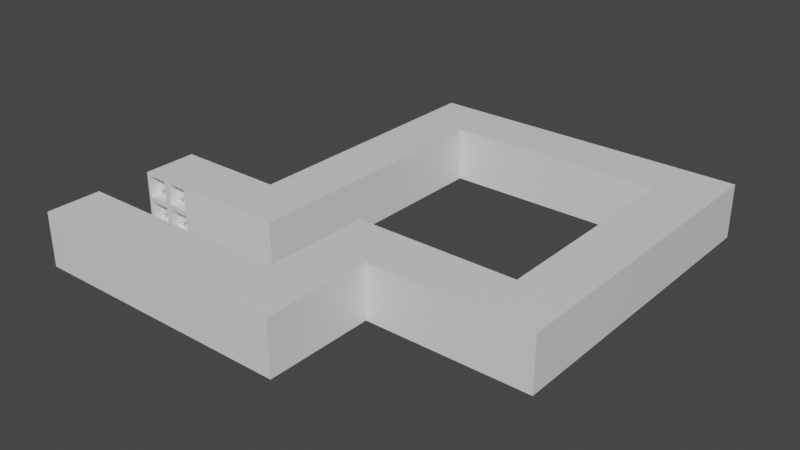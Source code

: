 # Source: Level2.blend  (saved by Blender 2.82.7; exported with 4.5.12 LTS)
import bpy
from mathutils import Matrix  # noqa: F401  (used for matrix-valued properties, if any)

bpy.ops.wm.read_factory_settings(use_empty=True)
scene = bpy.context.scene
scene.name = 'Scene'

# ---- collections
col_collection = bpy.data.collections.new('Collection'); scene.collection.children.link(col_collection)

# ---- materials (node trees are filled in below, after node groups)
mat_material_002 = bpy.data.materials.new('Material.002')
mat_material_002.alpha_threshold = 0.0
mat_material_002.use_transparent_shadow = False
mat_material_002.line_color = (0.0, 0.0, 0.0, 1.0)
mat_material = bpy.data.materials.new('Material')
mat_material.alpha_threshold = 0.0
mat_material.use_transparent_shadow = False
mat_material.line_color = (0.0, 0.0, 0.0, 1.0)

# ---- material node trees
mat_material_002.use_nodes = True; mat_material_002.node_tree.nodes.clear()
_N = mat_material_002.node_tree.nodes; _L = mat_material_002.node_tree.links
n0 = _N.new('ShaderNodeOutputMaterial'); n0.name = 'Material Output'; n0.location = (300, 300)
n1 = _N.new('ShaderNodeBsdfPrincipled'); n1.name = 'Principled BSDF'; n1.location = (10, 300)
n1.distribution = 'GGX'
n1.subsurface_method = 'BURLEY'
n1.inputs[2].default_value = 0.4
n1.inputs[3].default_value = 1.45
n1.inputs[27].default_value = (0.0, 0.0, 0.0, 1.0)
n1.inputs[28].default_value = 1.0
_L.new(n1.outputs[0], n0.inputs[0])
n0.is_active_output = True
mat_material.use_nodes = True; mat_material.node_tree.nodes.clear()
_N = mat_material.node_tree.nodes; _L = mat_material.node_tree.links
n0 = _N.new('ShaderNodeOutputMaterial'); n0.name = 'Material Output'; n0.location = (300, 300)
n1 = _N.new('ShaderNodeBsdfPrincipled'); n1.name = 'Principled BSDF'; n1.location = (10, 300)
n1.distribution = 'GGX'
n1.subsurface_method = 'BURLEY'
n1.inputs[2].default_value = 0.4
n1.inputs[3].default_value = 1.45
n1.inputs[27].default_value = (0.0, 0.0, 0.0, 1.0)
n1.inputs[28].default_value = 1.0
_L.new(n1.outputs[0], n0.inputs[0])
n0.is_active_output = True

# ---- world
world_world = bpy.data.worlds.new('World'); scene.world = world_world
world_world.use_nodes = True; world_world.node_tree.nodes.clear()
_N = world_world.node_tree.nodes; _L = world_world.node_tree.links
n0 = _N.new('ShaderNodeOutputWorld'); n0.name = 'World Output'; n0.location = (300, 300)
n1 = _N.new('ShaderNodeBackground'); n1.name = 'Background'; n1.location = (10, 300)
n1.inputs[0].default_value = (0.05088, 0.05088, 0.05088, 1.0)
_L.new(n1.outputs[0], n0.inputs[0])
n0.is_active_output = True
world_world.color = (0.05088, 0.05088, 0.05088)
world_world.use_sun_shadow = False
world_world.sun_shadow_jitter_overblur = 0.0

# ---- meshes
me_cone_003 = bpy.data.meshes.new('Cone.003')
me_cone_003.from_pydata([(-0.1414, 0.1414, -0.5), (0.1414, 0.1414, -0.5), (0.1414, -0.1414, -0.5), (-0.1414, -0.1414, -0.5), (0.0, 0.0, 0.5), (0.3586, 0.6414, -0.5), (0.6414, 0.6414, -0.5), (0.6414, 0.3586, -0.5), (0.3586, 0.3586, -0.5), (0.5, 0.5, 0.5), (0.3586, 0.1414, -0.5), (0.6414, 0.1414, -0.5), (0.6414, -0.1414, -0.5), (0.3586, -0.1414, -0.5), (0.5, 0.0, 0.5), (-0.1414, 0.6414, -0.5), (0.1414, 0.6414, -0.5), (0.1414, 0.3586, -0.5), (-0.1414, 0.3586, -0.5), (0.0, 0.5, 0.5)], [], [(0, 4, 1), (1, 4, 2), (2, 4, 3), (3, 4, 0), (0, 1, 2, 3), (5, 9, 6), (6, 9, 7), (7, 9, 8), (8, 9, 5), (5, 6, 7, 8), (10, 14, 11), (11, 14, 12), (12, 14, 13), (13, 14, 10), (10, 11, 12, 13), (15, 19, 16), (16, 19, 17), (17, 19, 18), (18, 19, 15), (15, 16, 17, 18)])
_uv = me_cone_003.uv_layers.new(name='UVMap')
_uv.uv.foreach_set('vector', [0.25, 0.49, 0.25, 0.25, 0.49, 0.25, 0.49, 0.25, 0.25, 0.25, 0.25, 0.01, 0.25, 0.01, 0.25, 0.25, 0.01, 0.25, 0.01, 0.25, 0.25, 0.25, 0.25, 0.49, 0.75, 0.49, 0.99, 0.25, 0.75, 0.01, 0.51, 0.25, 0.25, 0.49, 0.25, 0.25, 0.49, 0.25, 0.49, 0.25, 0.25, 0.25, 0.25, 0.01, 0.25, 0.01, 0.25, 0.25, 0.01, 0.25, 0.01, 0.25, 0.25, 0.25, 0.25, 0.49, 0.75, 0.49, 0.99, 0.25, 0.75, 0.01, 0.51, 0.25, 0.25, 0.49, 0.25, 0.25, 0.49, 0.25, 0.49, 0.25, 0.25, 0.25, 0.25, 0.01, 0.25, 0.01, 0.25, 0.25, 0.01, 0.25, 0.01, 0.25, 0.25, 0.25, 0.25, 0.49, 0.75, 0.49, 0.99, 0.25, 0.75, 0.01, 0.51, 0.25, 0.25, 0.49, 0.25, 0.25, 0.49, 0.25, 0.49, 0.25, 0.25, 0.25, 0.25, 0.01, 0.25, 0.01, 0.25, 0.25, 0.01, 0.25, 0.01, 0.25, 0.25, 0.25, 0.25, 0.49, 0.75, 0.49, 0.99, 0.25, 0.75, 0.01, 0.51, 0.25])
me_cone_003.use_remesh_fix_poles = True
me_cone_003.use_remesh_preserve_attributes = False
me_cone_003.use_mirror_vertex_groups = False
me_cone_003.update()
me_cube_003 = bpy.data.meshes.new('Cube.003')
me_cube_003.from_pydata([(0.4293, 0.4293, 0.07531), (0.4293, -0.4293, 0.07531), (-0.4293, 0.4293, 0.07531), (-0.4293, -0.4293, 0.07531), (-0.07071, -0.4293, 0.07531), (0.07071, 0.4293, 0.07531), (0.4293, -0.07071, 0.07531), (-0.4293, -0.07071, 0.07531), (0.0, 0.0, 0.0), (-0.07071, -0.07071, 0.07531), (0.07071, -0.4293, 0.07531), (-0.5, -0.5, 0.25), (0.07071, -0.07071, 0.07531), (-0.4293, 0.07071, 0.07531), (0.4293, 0.07071, 0.07531), (0.5, -0.5, 0.25), (0.0, -0.5, 0.25), (0.07071, 0.07071, 0.07531), (-0.07071, 0.4293, 0.07531), (0.5, 0.5, 0.25), (0.5, 0.0, 0.25), (-0.07071, 0.07071, 0.07531), (-0.5, 0.0, 0.25), (-0.5, 0.5, 0.25), (0.0, 0.5, 0.25), (0.0, 0.0, 0.25), (-0.05, -0.45, 0.25), (-0.45, -0.45, 0.25), (-0.05, -0.05, 0.25), (-0.45, -0.05, 0.25), (0.45, -0.05, 0.25), (0.45, -0.45, 0.25), (0.05, -0.45, 0.25), (0.05, -0.05, 0.25), (0.05, 0.45, 0.25), (0.45, 0.45, 0.25), (0.45, 0.05, 0.25), (0.05, 0.05, 0.25), (-0.45, 0.05, 0.25), (-0.45, 0.45, 0.25), (-0.05, 0.45, 0.25), (-0.05, 0.05, 0.25), (1.5, 0.5, 2.25), (1.5, -0.5, 2.25), (1.5, 0.5, 1.25), (1.5, -0.5, 1.25), (2.5, 0.5, 2.25), (2.5, -0.5, 2.25), (2.5, 0.5, 1.25), (2.5, -0.5, 1.25), (0.5, 0.5, 2.25), (0.5, -0.5, 2.25), (0.5, 0.5, 1.25), (0.5, -0.5, 1.25), (-0.5, 0.5, 2.25), (-0.5, -0.5, 2.25), (-0.5, 0.5, 1.25), (-0.5, -0.5, 1.25), (0.5, 0.5, 3.25), (0.5, -0.5, 3.25), (-0.5, 0.5, 3.25), (-0.5, -0.5, 3.25), (0.5, 0.5, 4.25), (0.5, -0.5, 4.25), (-0.5, 0.5, 4.25), (-0.5, -0.5, 4.25), (0.5, 0.5, 5.25), (0.5, -0.5, 5.25), (-0.5, 0.5, 5.25), (-0.5, -0.5, 5.25), (0.5, 0.5, 6.25), (0.5, -0.5, 6.25), (-0.5, 0.5, 6.25), (-0.5, -0.5, 6.25), (0.5, 0.5, 7.25), (0.5, -0.5, 7.25), (-0.5, 0.5, 7.25), (-0.5, -0.5, 7.25), (-1.5, 0.5, 6.25), (-1.5, -0.5, 6.25), (-1.5, 0.5, 7.25), (-1.5, -0.5, 7.25), (-2.5, 0.5, 6.25), (-2.5, -0.5, 6.25), (-2.5, 0.5, 7.25), (-2.5, -0.5, 7.25), (-3.5, 0.5, 6.25), (-3.5, -0.5, 6.25), (-3.5, 0.5, 7.25), (-3.5, -0.5, 7.25), (-4.5, 0.5, 6.25), (-4.5, -0.5, 6.25), (-4.5, 0.5, 7.25), (-4.5, -0.5, 7.25), (-5.5, 0.5, 6.25), (-5.5, -0.5, 6.25), (-5.5, 0.5, 7.25), (-5.5, -0.5, 7.25), (-4.5, 0.5, 5.25), (-4.5, -0.5, 5.25), (-5.5, 0.5, 5.25), (-5.5, -0.5, 5.25), (-4.5, 0.5, 4.25), (-4.5, -0.5, 4.25), (-5.5, 0.5, 4.25), (-5.5, -0.5, 4.25), (-4.5, 0.5, 3.25), (-4.5, -0.5, 3.25), (-5.5, 0.5, 3.25), (-5.5, -0.5, 3.25), (-4.5, 0.5, 2.25), (-4.5, -0.5, 2.25), (-5.5, 0.5, 2.25), (-5.5, -0.5, 2.25), (-4.5, 0.5, 1.25), (-4.5, -0.5, 1.25), (-5.5, 0.5, 1.25), (-5.5, -0.5, 1.25), (-3.5, 0.5, 2.25), (-3.5, -0.5, 2.25), (-3.5, 0.5, 1.25), (-3.5, -0.5, 1.25), (-2.5, 0.5, 2.25), (-2.5, -0.5, 2.25), (-2.5, 0.5, 1.25), (-2.5, -0.5, 1.25), (-1.5, 0.5, 2.25), (-1.5, -0.5, 2.25), (-1.5, 0.5, 1.25), (-1.5, -0.5, 1.25), (-2.5, 0.5, 0.25), (-2.5, -0.5, 0.25), (-1.5, 0.5, 0.25), (-1.5, -0.5, 0.25), (-2.5, 0.5, -0.75), (-2.5, -0.5, -0.75), (-1.5, 0.5, -0.75), (-1.5, -0.5, -0.75), (-0.5, 0.5, 0.25), (-0.5, -0.5, 0.25), (-0.5, 0.5, -0.75), (-0.5, -0.5, -0.75), (0.5, 0.5, 0.25), (0.5, -0.5, 0.25), (0.5, 0.5, -0.75), (0.5, -0.5, -0.75), (1.5, 0.5, 0.25), (1.5, -0.5, 0.25), (1.5, 0.5, -0.75), (1.5, -0.5, -0.75), (2.5, 0.5, 0.25), (2.5, -0.5, 0.25), (2.5, 0.5, -0.75), (2.5, -0.5, -0.75), (1.571, 0.4293, 1.425), (1.571, -0.4293, 1.425), (2.429, 0.4293, 1.425), (2.429, -0.4293, 1.425), (2.071, -0.4293, 1.425), (1.929, 0.4293, 1.425), (1.571, -0.07071, 1.425), (2.429, -0.07071, 1.425), (2.0, 6.557e-08, 1.5), (2.071, -0.07071, 1.425), (1.929, -0.4293, 1.425), (2.5, -0.5, 1.25), (1.929, -0.07071, 1.425), (2.429, 0.07071, 1.425), (1.571, 0.07071, 1.425), (1.5, -0.5, 1.25), (2.0, -0.5, 1.25), (1.929, 0.07071, 1.425), (2.071, 0.4293, 1.425), (1.5, 0.5, 1.25), (1.5, 4.371e-08, 1.25), (2.071, 0.07071, 1.425), (2.5, 4.371e-08, 1.25), (2.5, 0.5, 1.25), (2.0, 0.5, 1.25), (2.0, 4.371e-08, 1.25), (2.05, -0.45, 1.25), (2.45, -0.45, 1.25), (2.05, -0.05, 1.25), (2.45, -0.05, 1.25), (1.55, -0.05, 1.25), (1.55, -0.45, 1.25), (1.95, -0.45, 1.25), (1.95, -0.05, 1.25), (1.95, 0.45, 1.25), (1.55, 0.45, 1.25), (1.55, 0.05, 1.25), (1.95, 0.05, 1.25), (2.45, 0.05, 1.25), (2.45, 0.45, 1.25), (2.05, 0.45, 1.25), (2.05, 0.05, 1.25), (-1.675, 0.4293, 0.3207), (-1.675, -0.4293, 0.3207), (-1.675, 0.4293, 1.179), (-1.675, -0.4293, 1.179), (-1.675, -0.4293, 0.8207), (-1.675, 0.4293, 0.6793), (-1.675, -0.07071, 0.3207), (-1.675, -0.07071, 1.179), (-1.75, 3.278e-08, 0.75), (-1.675, -0.07071, 0.8207), (-1.675, -0.4293, 0.6793), (-1.5, -0.5, 1.25), (-1.675, -0.07071, 0.6793), (-1.675, 0.07071, 1.179), (-1.675, 0.07071, 0.3207), (-1.5, -0.5, 0.25), (-1.5, -0.5, 0.75), (-1.675, 0.07071, 0.6793), (-1.675, 0.4293, 0.8207), (-1.5, 0.5, 0.25), (-1.5, -7.105e-15, 0.25), (-1.675, 0.07071, 0.8207), (-1.5, 4.371e-08, 1.25), (-1.5, 0.5, 1.25), (-1.5, 0.5, 0.75), (-1.5, 2.186e-08, 0.75), (-1.5, -0.45, 0.8), (-1.5, -0.45, 1.2), (-1.5, -0.05, 0.8), (-1.5, -0.05, 1.2), (-1.5, -0.05, 0.3), (-1.5, -0.45, 0.3), (-1.5, -0.45, 0.7), (-1.5, -0.05, 0.7), (-1.5, 0.45, 0.7), (-1.5, 0.45, 0.3), (-1.5, 0.05, 0.3), (-1.5, 0.05, 0.7), (-1.5, 0.05, 1.2), (-1.5, 0.45, 1.2), (-1.5, 0.45, 0.8), (-1.5, 0.05, 0.8)], [], [(9, 7, 3, 4), (6, 12, 10, 1), (0, 5, 17, 14), (18, 2, 13, 21), (26, 27, 11, 16), (28, 26, 16, 25), (27, 29, 22, 11), (29, 28, 25, 22), (30, 31, 15, 20), (31, 32, 16, 15), (32, 33, 25, 16), (33, 30, 20, 25), (34, 35, 19, 24), (35, 36, 20, 19), (37, 34, 24, 25), (36, 37, 25, 20), (38, 39, 23, 22), (39, 40, 24, 23), (40, 41, 25, 24), (41, 38, 22, 25), (4, 3, 27, 26), (9, 4, 26, 28), (3, 7, 29, 27), (7, 9, 28, 29), (6, 1, 31, 30), (1, 10, 32, 31), (10, 12, 33, 32), (12, 6, 30, 33), (5, 0, 35, 34), (0, 14, 36, 35), (17, 5, 34, 37), (14, 17, 37, 36), (13, 2, 39, 38), (2, 18, 40, 39), (18, 21, 41, 40), (21, 13, 38, 41), (42, 46, 48, 44), (49, 48, 46, 47), (47, 43, 45, 49), (44, 45, 53, 52), (47, 46, 42, 43), (51, 50, 58, 59), (43, 42, 50, 51), (45, 43, 51, 53), (42, 44, 52, 50), (55, 54, 56, 57), (53, 51, 55, 57), (52, 53, 57, 56), (50, 52, 56, 54), (58, 60, 64, 62), (50, 54, 60, 58), (54, 55, 61, 60), (55, 51, 59, 61), (65, 63, 67, 69), (59, 58, 62, 63), (61, 59, 63, 65), (60, 61, 65, 64), (66, 68, 72, 70), (64, 65, 69, 68), (62, 64, 68, 66), (63, 62, 66, 67), (73, 71, 75, 77), (67, 66, 70, 71), (69, 67, 71, 73), (68, 69, 73, 72), (75, 74, 76, 77), (77, 76, 80, 81), (70, 72, 76, 74), (71, 70, 74, 75), (79, 81, 85, 83), (76, 72, 78, 80), (72, 73, 79, 78), (73, 77, 81, 79), (84, 82, 86, 88), (78, 79, 83, 82), (80, 78, 82, 84), (81, 80, 84, 85), (87, 89, 93, 91), (85, 84, 88, 89), (83, 85, 89, 87), (82, 83, 87, 86), (91, 93, 97, 95), (86, 87, 91, 90), (88, 86, 90, 92), (89, 88, 92, 93), (94, 95, 97, 96), (91, 95, 101, 99), (92, 90, 94, 96), (93, 92, 96, 97), (99, 101, 105, 103), (90, 91, 99, 98), (94, 90, 98, 100), (95, 94, 100, 101), (102, 103, 107, 106), (98, 99, 103, 102), (100, 98, 102, 104), (101, 100, 104, 105), (108, 106, 110, 112), (104, 102, 106, 108), (105, 104, 108, 109), (103, 105, 109, 107), (111, 113, 117, 115), (109, 108, 112, 113), (107, 109, 113, 111), (106, 107, 111, 110), (114, 115, 117, 116), (111, 115, 121, 119), (112, 110, 114, 116), (113, 112, 116, 117), (121, 120, 124, 125), (110, 111, 119, 118), (114, 110, 118, 120), (115, 114, 120, 121), (123, 125, 129, 127), (119, 121, 125, 123), (118, 119, 123, 122), (120, 118, 122, 124), (126, 127, 129, 128), (122, 123, 127, 126), (124, 122, 126, 128), (124, 128, 132, 130), (133, 131, 135, 137), (125, 124, 130, 131), (129, 125, 131, 133), (135, 134, 136, 137), (131, 130, 134, 135), (130, 132, 136, 134), (136, 132, 138, 140), (140, 138, 142, 144), (133, 137, 141, 139), (137, 136, 140, 141), (132, 133, 139, 138), (143, 145, 149, 147), (141, 140, 144, 145), (139, 141, 145, 143), (146, 147, 151, 150), (142, 143, 147, 146), (144, 142, 146, 148), (145, 144, 148, 149), (150, 151, 153, 152), (148, 146, 150, 152), (149, 148, 152, 153), (147, 149, 153, 151), (163, 161, 157, 158), (160, 166, 164, 155), (154, 159, 171, 168), (172, 156, 167, 175), (180, 181, 165, 170), (182, 180, 170, 179), (181, 183, 176, 165), (183, 182, 179, 176), (184, 185, 169, 174), (185, 186, 170, 169), (186, 187, 179, 170), (187, 184, 174, 179), (188, 189, 173, 178), (189, 190, 174, 173), (191, 188, 178, 179), (190, 191, 179, 174), (192, 193, 177, 176), (193, 194, 178, 177), (194, 195, 179, 178), (195, 192, 176, 179), (158, 157, 181, 180), (163, 158, 180, 182), (157, 161, 183, 181), (161, 163, 182, 183), (160, 155, 185, 184), (155, 164, 186, 185), (164, 166, 187, 186), (166, 160, 184, 187), (159, 154, 189, 188), (154, 168, 190, 189), (171, 159, 188, 191), (168, 171, 191, 190), (167, 156, 193, 192), (156, 172, 194, 193), (172, 175, 195, 194), (175, 167, 192, 195), (205, 203, 199, 200), (202, 208, 206, 197), (196, 201, 213, 210), (214, 198, 209, 217), (222, 223, 207, 212), (224, 222, 212, 221), (223, 225, 218, 207), (225, 224, 221, 218), (226, 227, 211, 216), (227, 228, 212, 211), (228, 229, 221, 212), (229, 226, 216, 221), (230, 231, 215, 220), (231, 232, 216, 215), (233, 230, 220, 221), (232, 233, 221, 216), (234, 235, 219, 218), (235, 236, 220, 219), (236, 237, 221, 220), (237, 234, 218, 221), (200, 199, 223, 222), (205, 200, 222, 224), (199, 203, 225, 223), (203, 205, 224, 225), (202, 197, 227, 226), (197, 206, 228, 227), (206, 208, 229, 228), (208, 202, 226, 229), (201, 196, 231, 230), (196, 210, 232, 231), (213, 201, 230, 233), (210, 213, 233, 232), (209, 198, 235, 234), (198, 214, 236, 235), (214, 217, 237, 236), (217, 209, 234, 237)])
me_cube_003.polygons.foreach_set('material_index', [0, 0, 0, 0, 0, 0, 0, 0, 0, 0, 0, 0, 0, 0, 0, 0, 0, 0, 0, 0, 0, 0, 0, 0, 0, 0, 0, 0, 0, 0, 0, 0, 0, 0, 0, 0, 1, 1, 1, 1, 1, 1, 1, 1, 1, 1, 1, 1, 1, 1, 1, 1, 1, 1, 1, 1, 1, 1, 1, 1, 1, 1, 1, 1, 1, 1, 1, 1, 1, 1, 1, 1, 1, 1, 1, 1, 1, 1, 1, 1, 1, 1, 1, 1, 1, 1, 1, 1, 1, 1, 1, 1, 1, 1, 1, 1, 1, 1, 1, 1, 1, 1, 1, 1, 1, 1, 1, 1, 1, 1, 1, 1, 1, 1, 1, 1, 1, 1, 1, 1, 1, 1, 1, 1, 1, 1, 1, 1, 1, 1, 1, 1, 1, 1, 1, 1, 1, 1, 1, 1, 1, 1, 1, 0, 0, 0, 0, 0, 0, 0, 0, 0, 0, 0, 0, 0, 0, 0, 0, 0, 0, 0, 0, 0, 0, 0, 0, 0, 0, 0, 0, 0, 0, 0, 0, 0, 0, 0, 0, 0, 0, 0, 0, 0, 0, 0, 0, 0, 0, 0, 0, 0, 0, 0, 0, 0, 0, 0, 0, 0, 0, 0, 0, 0, 0, 0, 0, 0, 0, 0, 0, 0, 0, 0, 0])
_uv = me_cube_003.uv_layers.new(name='UVMap')
_uv.uv.foreach_set('vector', [0.7677, 0.6427, 0.8573, 0.6427, 0.8573, 0.7323, 0.7677, 0.7323, 0.6427, 0.6427, 0.7323, 0.6427, 0.7323, 0.7323, 0.6427, 0.7323, 0.6427, 0.5177, 0.7323, 0.5177, 0.7323, 0.6073, 0.6427, 0.6073, 0.7677, 0.5177, 0.8573, 0.5177, 0.8573, 0.6073, 0.7677, 0.6073, 0.7625, 0.7375, 0.8625, 0.7375, 0.875, 0.75, 0.75, 0.75, 0.7625, 0.6375, 0.7625, 0.7375, 0.75, 0.75, 0.75, 0.625, 0.8625, 0.7375, 0.8625, 0.6375, 0.875, 0.625, 0.875, 0.75, 0.8625, 0.6375, 0.7625, 0.6375, 0.75, 0.625, 0.875, 0.625, 0.6375, 0.6375, 0.6375, 0.7375, 0.625, 0.75, 0.625, 0.625, 0.6375, 0.7375, 0.7375, 0.7375, 0.75, 0.75, 0.625, 0.75, 0.7375, 0.7375, 0.7375, 0.6375, 0.75, 0.625, 0.75, 0.75, 0.7375, 0.6375, 0.6375, 0.6375, 0.625, 0.625, 0.75, 0.625, 0.7375, 0.5125, 0.6375, 0.5125, 0.625, 0.5, 0.75, 0.5, 0.6375, 0.5125, 0.6375, 0.6125, 0.625, 0.625, 0.625, 0.5, 0.7375, 0.6125, 0.7375, 0.5125, 0.75, 0.5, 0.75, 0.625, 0.6375, 0.6125, 0.7375, 0.6125, 0.75, 0.625, 0.625, 0.625, 0.8625, 0.6125, 0.8625, 0.5125, 0.875, 0.5, 0.875, 0.625, 0.8625, 0.5125, 0.7625, 0.5125, 0.75, 0.5, 0.875, 0.5, 0.7625, 0.5125, 0.7625, 0.6125, 0.75, 0.625, 0.75, 0.5, 0.7625, 0.6125, 0.8625, 0.6125, 0.875, 0.625, 0.75, 0.625, 0.7677, 0.7323, 0.8573, 0.7323, 0.8625, 0.7375, 0.7625, 0.7375, 0.7677, 0.6427, 0.7677, 0.7323, 0.7625, 0.7375, 0.7625, 0.6375, 0.8573, 0.7323, 0.8573, 0.6427, 0.8625, 0.6375, 0.8625, 0.7375, 0.8573, 0.6427, 0.7677, 0.6427, 0.7625, 0.6375, 0.8625, 0.6375, 0.6427, 0.6427, 0.6427, 0.7323, 0.6375, 0.7375, 0.6375, 0.6375, 0.6427, 0.7323, 0.7323, 0.7323, 0.7375, 0.7375, 0.6375, 0.7375, 0.7323, 0.7323, 0.7323, 0.6427, 0.7375, 0.6375, 0.7375, 0.7375, 0.7323, 0.6427, 0.6427, 0.6427, 0.6375, 0.6375, 0.7375, 0.6375, 0.7323, 0.5177, 0.6427, 0.5177, 0.6375, 0.5125, 0.7375, 0.5125, 0.6427, 0.5177, 0.6427, 0.6073, 0.6375, 0.6125, 0.6375, 0.5125, 0.7323, 0.6073, 0.7323, 0.5177, 0.7375, 0.5125, 0.7375, 0.6125, 0.6427, 0.6073, 0.7323, 0.6073, 0.7375, 0.6125, 0.6375, 0.6125, 0.8573, 0.6073, 0.8573, 0.5177, 0.8625, 0.5125, 0.8625, 0.6125, 0.8573, 0.5177, 0.7677, 0.5177, 0.7625, 0.5125, 0.8625, 0.5125, 0.7677, 0.5177, 0.7677, 0.6073, 0.7625, 0.6125, 0.7625, 0.5125, 0.7677, 0.6073, 0.8573, 0.6073, 0.8625, 0.6125, 0.7625, 0.6125, 0.625, 0.5, 0.875, 0.5, 0.875, 0.75, 0.625, 0.75, 0.375, 0.0, 0.625, 0.0, 0.625, 0.25, 0.375, 0.25, 0.125, 0.5, 0.375, 0.5, 0.375, 0.75, 0.125, 0.75, 0.625, 0.75, 0.375, 0.75, 0.375, 0.75, 0.625, 0.75, 0.375, 0.25, 0.625, 0.25, 0.625, 0.5, 0.375, 0.5, 0.375, 0.5, 0.625, 0.5, 0.625, 0.5, 0.375, 0.5, 0.375, 0.5, 0.625, 0.5, 0.625, 0.5, 0.375, 0.5, 0.375, 0.75, 0.375, 0.5, 0.375, 0.5, 0.375, 0.75, 0.625, 0.5, 0.625, 0.75, 0.625, 0.75, 0.625, 0.5, 0.375, 0.5, 0.625, 0.5, 0.625, 0.75, 0.375, 0.75, 0.375, 0.75, 0.375, 0.5, 0.375, 0.5, 0.375, 0.75, 0.625, 0.75, 0.375, 0.75, 0.375, 0.75, 0.625, 0.75, 0.625, 0.5, 0.625, 0.75, 0.625, 0.75, 0.625, 0.5, 0.625, 0.5, 0.625, 0.5, 0.625, 0.5, 0.625, 0.5, 0.625, 0.5, 0.625, 0.5, 0.625, 0.5, 0.625, 0.5, 0.625, 0.5, 0.375, 0.5, 0.375, 0.5, 0.625, 0.5, 0.375, 0.5, 0.375, 0.5, 0.375, 0.5, 0.375, 0.5, 0.375, 0.5, 0.375, 0.5, 0.375, 0.5, 0.375, 0.5, 0.375, 0.5, 0.625, 0.5, 0.625, 0.5, 0.375, 0.5, 0.375, 0.5, 0.375, 0.5, 0.375, 0.5, 0.375, 0.5, 0.625, 0.5, 0.375, 0.5, 0.375, 0.5, 0.625, 0.5, 0.625, 0.5, 0.625, 0.5, 0.625, 0.5, 0.625, 0.5, 0.625, 0.5, 0.375, 0.5, 0.375, 0.5, 0.625, 0.5, 0.625, 0.5, 0.625, 0.5, 0.625, 0.5, 0.625, 0.5, 0.375, 0.5, 0.625, 0.5, 0.625, 0.5, 0.375, 0.5, 0.375, 0.5, 0.375, 0.5, 0.375, 0.5, 0.375, 0.5, 0.375, 0.5, 0.625, 0.5, 0.625, 0.5, 0.375, 0.5, 0.375, 0.5, 0.375, 0.5, 0.375, 0.5, 0.375, 0.5, 0.625, 0.5, 0.375, 0.5, 0.375, 0.5, 0.625, 0.5, 0.375, 0.5, 0.625, 0.5, 0.625, 0.5, 0.375, 0.5, 0.375, 0.5, 0.625, 0.5, 0.625, 0.5, 0.375, 0.5, 0.625, 0.5, 0.625, 0.5, 0.625, 0.5, 0.625, 0.5, 0.375, 0.5, 0.625, 0.5, 0.625, 0.5, 0.375, 0.5, 0.375, 0.5, 0.375, 0.5, 0.375, 0.5, 0.375, 0.5, 0.625, 0.5, 0.625, 0.5, 0.625, 0.5, 0.625, 0.5, 0.625, 0.5, 0.375, 0.5, 0.375, 0.5, 0.625, 0.5, 0.375, 0.5, 0.375, 0.5, 0.375, 0.5, 0.375, 0.5, 0.625, 0.5, 0.625, 0.5, 0.625, 0.5, 0.625, 0.5, 0.625, 0.5, 0.375, 0.5, 0.375, 0.5, 0.625, 0.5, 0.625, 0.5, 0.625, 0.5, 0.625, 0.5, 0.625, 0.5, 0.375, 0.5, 0.625, 0.5, 0.625, 0.5, 0.375, 0.5, 0.375, 0.5, 0.375, 0.5, 0.375, 0.5, 0.375, 0.5, 0.375, 0.5, 0.625, 0.5, 0.625, 0.5, 0.375, 0.5, 0.375, 0.5, 0.375, 0.5, 0.375, 0.5, 0.375, 0.5, 0.625, 0.5, 0.375, 0.5, 0.375, 0.5, 0.625, 0.5, 0.375, 0.5, 0.375, 0.5, 0.375, 0.5, 0.375, 0.5, 0.625, 0.5, 0.375, 0.5, 0.375, 0.5, 0.625, 0.5, 0.625, 0.5, 0.625, 0.5, 0.625, 0.5, 0.625, 0.5, 0.375, 0.5, 0.625, 0.5, 0.625, 0.5, 0.375, 0.5, 0.625, 0.5, 0.375, 0.5, 0.375, 0.5, 0.625, 0.5, 0.375, 0.5, 0.375, 0.5, 0.375, 0.5, 0.375, 0.5, 0.625, 0.5, 0.625, 0.5, 0.625, 0.5, 0.625, 0.5, 0.375, 0.5, 0.625, 0.5, 0.625, 0.5, 0.375, 0.5, 0.375, 0.5, 0.375, 0.5, 0.375, 0.5, 0.375, 0.5, 0.625, 0.5, 0.375, 0.5, 0.375, 0.5, 0.625, 0.5, 0.625, 0.5, 0.625, 0.5, 0.625, 0.5, 0.625, 0.5, 0.375, 0.5, 0.625, 0.5, 0.625, 0.5, 0.375, 0.5, 0.625, 0.5, 0.375, 0.5, 0.375, 0.5, 0.625, 0.5, 0.625, 0.5, 0.375, 0.5, 0.375, 0.5, 0.625, 0.5, 0.625, 0.5, 0.625, 0.5, 0.625, 0.5, 0.625, 0.5, 0.375, 0.5, 0.625, 0.5, 0.625, 0.5, 0.375, 0.5, 0.625, 0.5, 0.625, 0.5, 0.625, 0.5, 0.625, 0.5, 0.625, 0.5, 0.625, 0.5, 0.625, 0.5, 0.625, 0.5, 0.375, 0.5, 0.625, 0.5, 0.625, 0.5, 0.375, 0.5, 0.375, 0.5, 0.375, 0.5, 0.375, 0.5, 0.375, 0.5, 0.375, 0.5, 0.375, 0.5, 0.375, 0.5, 0.375, 0.5, 0.375, 0.5, 0.625, 0.5, 0.625, 0.5, 0.375, 0.5, 0.375, 0.5, 0.375, 0.5, 0.375, 0.5, 0.375, 0.5, 0.625, 0.5, 0.375, 0.5, 0.375, 0.5, 0.625, 0.5, 0.625, 0.5, 0.375, 0.5, 0.375, 0.5, 0.625, 0.5, 0.375, 0.5, 0.375, 0.5, 0.375, 0.5, 0.375, 0.5, 0.625, 0.5, 0.625, 0.5, 0.625, 0.5, 0.625, 0.5, 0.375, 0.5, 0.625, 0.5, 0.625, 0.5, 0.375, 0.5, 0.375, 0.5, 0.625, 0.5, 0.625, 0.5, 0.375, 0.5, 0.625, 0.5, 0.375, 0.5, 0.375, 0.5, 0.625, 0.5, 0.625, 0.5, 0.625, 0.5, 0.625, 0.5, 0.625, 0.5, 0.375, 0.5, 0.625, 0.5, 0.625, 0.5, 0.375, 0.5, 0.375, 0.5, 0.375, 0.5, 0.375, 0.5, 0.375, 0.5, 0.375, 0.5, 0.375, 0.5, 0.375, 0.5, 0.375, 0.5, 0.625, 0.5, 0.375, 0.5, 0.375, 0.5, 0.625, 0.5, 0.625, 0.5, 0.625, 0.5, 0.625, 0.5, 0.625, 0.5, 0.625, 0.5, 0.375, 0.5, 0.375, 0.5, 0.625, 0.5, 0.625, 0.5, 0.375, 0.5, 0.375, 0.5, 0.625, 0.5, 0.625, 0.5, 0.625, 0.5, 0.625, 0.5, 0.625, 0.5, 0.625, 0.5, 0.625, 0.5, 0.625, 0.5, 0.625, 0.5, 0.375, 0.5, 0.375, 0.5, 0.375, 0.5, 0.375, 0.5, 0.375, 0.5, 0.625, 0.5, 0.625, 0.5, 0.375, 0.5, 0.375, 0.5, 0.375, 0.5, 0.375, 0.5, 0.375, 0.5, 0.375, 0.5, 0.625, 0.5, 0.625, 0.5, 0.375, 0.5, 0.375, 0.5, 0.625, 0.5, 0.625, 0.5, 0.375, 0.5, 0.625, 0.5, 0.625, 0.5, 0.625, 0.5, 0.625, 0.5, 0.625, 0.5, 0.625, 0.5, 0.625, 0.5, 0.625, 0.5, 0.625, 0.5, 0.625, 0.5, 0.625, 0.5, 0.625, 0.5, 0.375, 0.5, 0.375, 0.5, 0.375, 0.5, 0.375, 0.5, 0.375, 0.5, 0.625, 0.5, 0.625, 0.5, 0.375, 0.5, 0.625, 0.5, 0.375, 0.5, 0.375, 0.5, 0.625, 0.5, 0.375, 0.5, 0.375, 0.5, 0.375, 0.5, 0.375, 0.5, 0.375, 0.5, 0.625, 0.5, 0.625, 0.5, 0.375, 0.5, 0.375, 0.5, 0.375, 0.5, 0.375, 0.5, 0.375, 0.5, 0.625, 0.5, 0.375, 0.5, 0.375, 0.5, 0.625, 0.5, 0.625, 0.5, 0.375, 0.5, 0.375, 0.5, 0.625, 0.5, 0.625, 0.5, 0.625, 0.5, 0.625, 0.5, 0.625, 0.5, 0.375, 0.5, 0.625, 0.5, 0.625, 0.5, 0.375, 0.5, 0.625, 0.5, 0.375, 0.5, 0.375, 0.5, 0.625, 0.5, 0.625, 0.5, 0.625, 0.5, 0.625, 0.5, 0.625, 0.5, 0.375, 0.5, 0.625, 0.5, 0.625, 0.5, 0.375, 0.5, 0.375, 0.5, 0.375, 0.5, 0.375, 0.5, 0.375, 0.5, 0.7677, 0.6427, 0.8573, 0.6427, 0.8573, 0.7323, 0.7677, 0.7323, 0.6427, 0.6427, 0.7323, 0.6427, 0.7323, 0.7323, 0.6427, 0.7323, 0.6427, 0.5177, 0.7323, 0.5177, 0.7323, 0.6073, 0.6427, 0.6073, 0.7677, 0.5177, 0.8573, 0.5177, 0.8573, 0.6073, 0.7677, 0.6073, 0.7625, 0.7375, 0.8625, 0.7375, 0.875, 0.75, 0.75, 0.75, 0.7625, 0.6375, 0.7625, 0.7375, 0.75, 0.75, 0.75, 0.625, 0.8625, 0.7375, 0.8625, 0.6375, 0.875, 0.625, 0.875, 0.75, 0.8625, 0.6375, 0.7625, 0.6375, 0.75, 0.625, 0.875, 0.625, 0.6375, 0.6375, 0.6375, 0.7375, 0.625, 0.75, 0.625, 0.625, 0.6375, 0.7375, 0.7375, 0.7375, 0.75, 0.75, 0.625, 0.75, 0.7375, 0.7375, 0.7375, 0.6375, 0.75, 0.625, 0.75, 0.75, 0.7375, 0.6375, 0.6375, 0.6375, 0.625, 0.625, 0.75, 0.625, 0.7375, 0.5125, 0.6375, 0.5125, 0.625, 0.5, 0.75, 0.5, 0.6375, 0.5125, 0.6375, 0.6125, 0.625, 0.625, 0.625, 0.5, 0.7375, 0.6125, 0.7375, 0.5125, 0.75, 0.5, 0.75, 0.625, 0.6375, 0.6125, 0.7375, 0.6125, 0.75, 0.625, 0.625, 0.625, 0.8625, 0.6125, 0.8625, 0.5125, 0.875, 0.5, 0.875, 0.625, 0.8625, 0.5125, 0.7625, 0.5125, 0.75, 0.5, 0.875, 0.5, 0.7625, 0.5125, 0.7625, 0.6125, 0.75, 0.625, 0.75, 0.5, 0.7625, 0.6125, 0.8625, 0.6125, 0.875, 0.625, 0.75, 0.625, 0.7677, 0.7323, 0.8573, 0.7323, 0.8625, 0.7375, 0.7625, 0.7375, 0.7677, 0.6427, 0.7677, 0.7323, 0.7625, 0.7375, 0.7625, 0.6375, 0.8573, 0.7323, 0.8573, 0.6427, 0.8625, 0.6375, 0.8625, 0.7375, 0.8573, 0.6427, 0.7677, 0.6427, 0.7625, 0.6375, 0.8625, 0.6375, 0.6427, 0.6427, 0.6427, 0.7323, 0.6375, 0.7375, 0.6375, 0.6375, 0.6427, 0.7323, 0.7323, 0.7323, 0.7375, 0.7375, 0.6375, 0.7375, 0.7323, 0.7323, 0.7323, 0.6427, 0.7375, 0.6375, 0.7375, 0.7375, 0.7323, 0.6427, 0.6427, 0.6427, 0.6375, 0.6375, 0.7375, 0.6375, 0.7323, 0.5177, 0.6427, 0.5177, 0.6375, 0.5125, 0.7375, 0.5125, 0.6427, 0.5177, 0.6427, 0.6073, 0.6375, 0.6125, 0.6375, 0.5125, 0.7323, 0.6073, 0.7323, 0.5177, 0.7375, 0.5125, 0.7375, 0.6125, 0.6427, 0.6073, 0.7323, 0.6073, 0.7375, 0.6125, 0.6375, 0.6125, 0.8573, 0.6073, 0.8573, 0.5177, 0.8625, 0.5125, 0.8625, 0.6125, 0.8573, 0.5177, 0.7677, 0.5177, 0.7625, 0.5125, 0.8625, 0.5125, 0.7677, 0.5177, 0.7677, 0.6073, 0.7625, 0.6125, 0.7625, 0.5125, 0.7677, 0.6073, 0.8573, 0.6073, 0.8625, 0.6125, 0.7625, 0.6125, 0.7677, 0.6427, 0.8573, 0.6427, 0.8573, 0.7323, 0.7677, 0.7323, 0.6427, 0.6427, 0.7323, 0.6427, 0.7323, 0.7323, 0.6427, 0.7323, 0.6427, 0.5177, 0.7323, 0.5177, 0.7323, 0.6073, 0.6427, 0.6073, 0.7677, 0.5177, 0.8573, 0.5177, 0.8573, 0.6073, 0.7677, 0.6073, 0.7625, 0.7375, 0.8625, 0.7375, 0.875, 0.75, 0.75, 0.75, 0.7625, 0.6375, 0.7625, 0.7375, 0.75, 0.75, 0.75, 0.625, 0.8625, 0.7375, 0.8625, 0.6375, 0.875, 0.625, 0.875, 0.75, 0.8625, 0.6375, 0.7625, 0.6375, 0.75, 0.625, 0.875, 0.625, 0.6375, 0.6375, 0.6375, 0.7375, 0.625, 0.75, 0.625, 0.625, 0.6375, 0.7375, 0.7375, 0.7375, 0.75, 0.75, 0.625, 0.75, 0.7375, 0.7375, 0.7375, 0.6375, 0.75, 0.625, 0.75, 0.75, 0.7375, 0.6375, 0.6375, 0.6375, 0.625, 0.625, 0.75, 0.625, 0.7375, 0.5125, 0.6375, 0.5125, 0.625, 0.5, 0.75, 0.5, 0.6375, 0.5125, 0.6375, 0.6125, 0.625, 0.625, 0.625, 0.5, 0.7375, 0.6125, 0.7375, 0.5125, 0.75, 0.5, 0.75, 0.625, 0.6375, 0.6125, 0.7375, 0.6125, 0.75, 0.625, 0.625, 0.625, 0.8625, 0.6125, 0.8625, 0.5125, 0.875, 0.5, 0.875, 0.625, 0.8625, 0.5125, 0.7625, 0.5125, 0.75, 0.5, 0.875, 0.5, 0.7625, 0.5125, 0.7625, 0.6125, 0.75, 0.625, 0.75, 0.5, 0.7625, 0.6125, 0.8625, 0.6125, 0.875, 0.625, 0.75, 0.625, 0.7677, 0.7323, 0.8573, 0.7323, 0.8625, 0.7375, 0.7625, 0.7375, 0.7677, 0.6427, 0.7677, 0.7323, 0.7625, 0.7375, 0.7625, 0.6375, 0.8573, 0.7323, 0.8573, 0.6427, 0.8625, 0.6375, 0.8625, 0.7375, 0.8573, 0.6427, 0.7677, 0.6427, 0.7625, 0.6375, 0.8625, 0.6375, 0.6427, 0.6427, 0.6427, 0.7323, 0.6375, 0.7375, 0.6375, 0.6375, 0.6427, 0.7323, 0.7323, 0.7323, 0.7375, 0.7375, 0.6375, 0.7375, 0.7323, 0.7323, 0.7323, 0.6427, 0.7375, 0.6375, 0.7375, 0.7375, 0.7323, 0.6427, 0.6427, 0.6427, 0.6375, 0.6375, 0.7375, 0.6375, 0.7323, 0.5177, 0.6427, 0.5177, 0.6375, 0.5125, 0.7375, 0.5125, 0.6427, 0.5177, 0.6427, 0.6073, 0.6375, 0.6125, 0.6375, 0.5125, 0.7323, 0.6073, 0.7323, 0.5177, 0.7375, 0.5125, 0.7375, 0.6125, 0.6427, 0.6073, 0.7323, 0.6073, 0.7375, 0.6125, 0.6375, 0.6125, 0.8573, 0.6073, 0.8573, 0.5177, 0.8625, 0.5125, 0.8625, 0.6125, 0.8573, 0.5177, 0.7677, 0.5177, 0.7625, 0.5125, 0.8625, 0.5125, 0.7677, 0.5177, 0.7677, 0.6073, 0.7625, 0.6125, 0.7625, 0.5125, 0.7677, 0.6073, 0.8573, 0.6073, 0.8625, 0.6125, 0.7625, 0.6125])
me_cube_003.materials.append(mat_material_002)
me_cube_003.materials.append(mat_material)
me_cube_003.use_remesh_preserve_volume = False
me_cube_003.use_remesh_preserve_attributes = False
me_cube_003.use_mirror_vertex_groups = False
me_cube_003.update()
me_cone_002 = bpy.data.meshes.new('Cone.002')
me_cone_002.from_pydata([(-0.1414, 0.1414, -0.5), (0.1414, 0.1414, -0.5), (0.1414, -0.1414, -0.5), (-0.1414, -0.1414, -0.5), (0.0, 0.0, 0.5), (0.3586, 0.6414, -0.5), (0.6414, 0.6414, -0.5), (0.6414, 0.3586, -0.5), (0.3586, 0.3586, -0.5), (0.5, 0.5, 0.5), (0.3586, 0.1414, -0.5), (0.6414, 0.1414, -0.5), (0.6414, -0.1414, -0.5), (0.3586, -0.1414, -0.5), (0.5, 0.0, 0.5), (-0.1414, 0.6414, -0.5), (0.1414, 0.6414, -0.5), (0.1414, 0.3586, -0.5), (-0.1414, 0.3586, -0.5), (0.0, 0.5, 0.5)], [], [(0, 4, 1), (1, 4, 2), (2, 4, 3), (3, 4, 0), (0, 1, 2, 3), (5, 9, 6), (6, 9, 7), (7, 9, 8), (8, 9, 5), (5, 6, 7, 8), (10, 14, 11), (11, 14, 12), (12, 14, 13), (13, 14, 10), (10, 11, 12, 13), (15, 19, 16), (16, 19, 17), (17, 19, 18), (18, 19, 15), (15, 16, 17, 18)])
_uv = me_cone_002.uv_layers.new(name='UVMap')
_uv.uv.foreach_set('vector', [0.25, 0.49, 0.25, 0.25, 0.49, 0.25, 0.49, 0.25, 0.25, 0.25, 0.25, 0.01, 0.25, 0.01, 0.25, 0.25, 0.01, 0.25, 0.01, 0.25, 0.25, 0.25, 0.25, 0.49, 0.75, 0.49, 0.99, 0.25, 0.75, 0.01, 0.51, 0.25, 0.25, 0.49, 0.25, 0.25, 0.49, 0.25, 0.49, 0.25, 0.25, 0.25, 0.25, 0.01, 0.25, 0.01, 0.25, 0.25, 0.01, 0.25, 0.01, 0.25, 0.25, 0.25, 0.25, 0.49, 0.75, 0.49, 0.99, 0.25, 0.75, 0.01, 0.51, 0.25, 0.25, 0.49, 0.25, 0.25, 0.49, 0.25, 0.49, 0.25, 0.25, 0.25, 0.25, 0.01, 0.25, 0.01, 0.25, 0.25, 0.01, 0.25, 0.01, 0.25, 0.25, 0.25, 0.25, 0.49, 0.75, 0.49, 0.99, 0.25, 0.75, 0.01, 0.51, 0.25, 0.25, 0.49, 0.25, 0.25, 0.49, 0.25, 0.49, 0.25, 0.25, 0.25, 0.25, 0.01, 0.25, 0.01, 0.25, 0.25, 0.01, 0.25, 0.01, 0.25, 0.25, 0.25, 0.25, 0.49, 0.75, 0.49, 0.99, 0.25, 0.75, 0.01, 0.51, 0.25])
me_cone_002.use_remesh_fix_poles = True
me_cone_002.use_remesh_preserve_attributes = False
me_cone_002.use_mirror_vertex_groups = False
me_cone_002.update()
me_cone_004 = bpy.data.meshes.new('Cone.004')
me_cone_004.from_pydata([(-0.1414, 0.1414, -0.5), (0.1414, 0.1414, -0.5), (0.1414, -0.1414, -0.5), (-0.1414, -0.1414, -0.5), (0.0, 0.0, 0.5), (0.3586, 0.6414, -0.5), (0.6414, 0.6414, -0.5), (0.6414, 0.3586, -0.5), (0.3586, 0.3586, -0.5), (0.5, 0.5, 0.5), (0.3586, 0.1414, -0.5), (0.6414, 0.1414, -0.5), (0.6414, -0.1414, -0.5), (0.3586, -0.1414, -0.5), (0.5, 0.0, 0.5), (-0.1414, 0.6414, -0.5), (0.1414, 0.6414, -0.5), (0.1414, 0.3586, -0.5), (-0.1414, 0.3586, -0.5), (0.0, 0.5, 0.5)], [], [(0, 4, 1), (1, 4, 2), (2, 4, 3), (3, 4, 0), (0, 1, 2, 3), (5, 9, 6), (6, 9, 7), (7, 9, 8), (8, 9, 5), (5, 6, 7, 8), (10, 14, 11), (11, 14, 12), (12, 14, 13), (13, 14, 10), (10, 11, 12, 13), (15, 19, 16), (16, 19, 17), (17, 19, 18), (18, 19, 15), (15, 16, 17, 18)])
_uv = me_cone_004.uv_layers.new(name='UVMap')
_uv.uv.foreach_set('vector', [0.25, 0.49, 0.25, 0.25, 0.49, 0.25, 0.49, 0.25, 0.25, 0.25, 0.25, 0.01, 0.25, 0.01, 0.25, 0.25, 0.01, 0.25, 0.01, 0.25, 0.25, 0.25, 0.25, 0.49, 0.75, 0.49, 0.99, 0.25, 0.75, 0.01, 0.51, 0.25, 0.25, 0.49, 0.25, 0.25, 0.49, 0.25, 0.49, 0.25, 0.25, 0.25, 0.25, 0.01, 0.25, 0.01, 0.25, 0.25, 0.01, 0.25, 0.01, 0.25, 0.25, 0.25, 0.25, 0.49, 0.75, 0.49, 0.99, 0.25, 0.75, 0.01, 0.51, 0.25, 0.25, 0.49, 0.25, 0.25, 0.49, 0.25, 0.49, 0.25, 0.25, 0.25, 0.25, 0.01, 0.25, 0.01, 0.25, 0.25, 0.01, 0.25, 0.01, 0.25, 0.25, 0.25, 0.25, 0.49, 0.75, 0.49, 0.99, 0.25, 0.75, 0.01, 0.51, 0.25, 0.25, 0.49, 0.25, 0.25, 0.49, 0.25, 0.49, 0.25, 0.25, 0.25, 0.25, 0.01, 0.25, 0.01, 0.25, 0.25, 0.01, 0.25, 0.01, 0.25, 0.25, 0.25, 0.25, 0.49, 0.75, 0.49, 0.99, 0.25, 0.75, 0.01, 0.51, 0.25])
me_cone_004.use_remesh_fix_poles = True
me_cone_004.use_remesh_preserve_attributes = False
me_cone_004.use_mirror_vertex_groups = False
me_cone_004.update()

# ---- objects
ob_spikesa = bpy.data.objects.new('SpikesA', me_cone_003)
ob_map = bpy.data.objects.new('Map', me_cube_003)
ob_spikesb = bpy.data.objects.new('SpikesB', me_cone_002)
ob_spikesc = bpy.data.objects.new('SpikesC', me_cone_004)

# ---- transforms, parenting, visibility, modifiers, constraints
ob_spikesa.location = (-0.25, -0.01, -0.25)
ob_spikesa.rotation_euler = (1.571, 0.0, 0.0)
ob_spikesa.scale = (1.0, 0.9, 1.0)
ob_spikesa.lineart.crease_threshold = 0.0
ob_map.location = (2.0, -1.75, 0.0)
ob_map.rotation_euler = (1.571, 0.0, 3.142)
ob_map.lock_rotations_4d = False
ob_map.empty_display_type = 'ARROWS'
ob_map.lineart.crease_threshold = 0.0
ob_spikesb.location = (2.25, -1.99, -0.25)
ob_spikesb.rotation_euler = (1.571, 0.0, 3.142)
ob_spikesb.scale = (1.0, 0.9, 1.0)
ob_spikesb.lineart.crease_threshold = 0.0
ob_spikesc.location = (3.99, -0.75, -0.25)
ob_spikesc.rotation_euler = (1.571, 0.0, -1.571)
ob_spikesc.scale = (1.0, 0.9, 1.0)
ob_spikesc.lineart.crease_threshold = 0.0

# ---- collection membership
col_collection.objects.link(ob_spikesa)
col_collection.objects.link(ob_map)
col_collection.objects.link(ob_spikesb)
col_collection.objects.link(ob_spikesc)

# ---- scene / render settings (as saved in the file)
scene.frame_start = 1; scene.frame_end = 100; scene.frame_set(62)
scene.render.engine = 'BLENDER_EEVEE_NEXT'
scene.cycles.use_denoising = False
scene.cycles.samples = 128
scene.cycles.sampling_pattern = 'TABULATED_SOBOL'
scene.cycles.use_adaptive_sampling = False
scene.cycles.use_light_tree = False
scene.view_settings.view_transform = 'Filmic'
bpy.context.view_layer.update()

# ---- added for rendering (the .blend has no active camera and no usable light): camera, sun
cam_auto = bpy.data.cameras.new('AutoCamera')
cam_auto.lens = 50.0
cam_auto.sensor_width = 36.0
cam_auto.clip_end = 1000.0
ob_auto_camera = bpy.data.objects.new('AutoCamera', cam_auto)
scene.collection.objects.link(ob_auto_camera)
ob_auto_camera.location = (14.0085, -11.1102, 8.40683)
ob_auto_camera.rotation_euler = (1.09748, -7.21219e-08, 0.694738)
scene.camera = ob_auto_camera
light_auto_sun = bpy.data.lights.new('AutoSun', 'SUN')
light_auto_sun.energy = 3.0
light_auto_sun.angle = 0.0523599
ob_auto_sun = bpy.data.objects.new('AutoSun', light_auto_sun)
scene.collection.objects.link(ob_auto_sun)
ob_auto_sun.rotation_euler = (0.872665, 0.174533, 0.523599)
bpy.context.view_layer.update()
